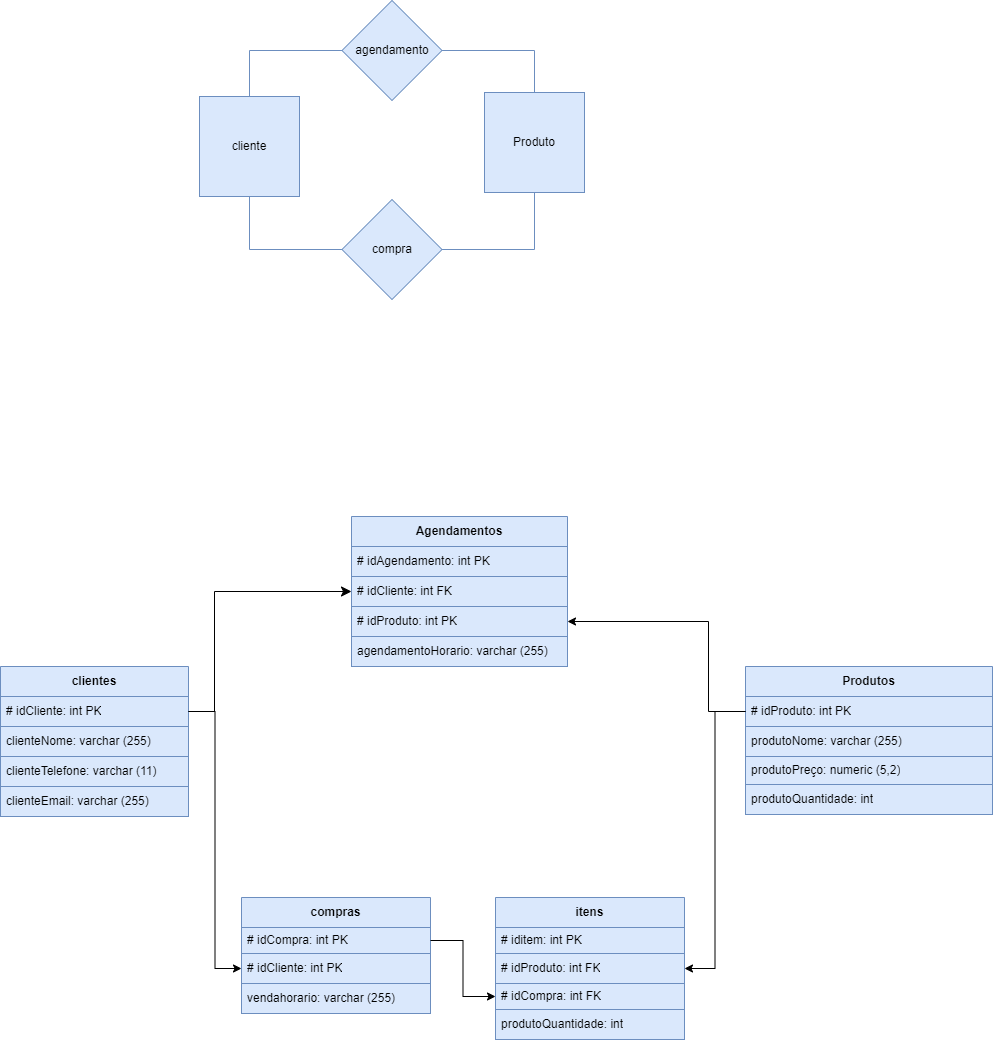

The diagram above was exported from draw.io. Its source (the exported page's mxGraphModel, read from the mxfile embedded in the PNG):
<mxGraphModel dx="1354" dy="1416" grid="0" gridSize="10" guides="1" tooltips="1" connect="1" arrows="1" fold="1" page="0" pageScale="1" pageWidth="827" pageHeight="1169" math="0" shadow="0">
  <root>
    <mxCell id="0" />
    <mxCell id="1" parent="0" />
    <mxCell id="QBaZG_J-l2-teU4-Lf3e-1" value="clientes" style="swimlane;childLayout=stackLayout;horizontal=1;startSize=30;horizontalStack=0;resizeParent=1;resizeParentMax=0;resizeLast=0;collapsible=1;marginBottom=0;whiteSpace=wrap;html=1;fillColor=#dae8fc;strokeColor=#6c8ebf;fontColor=#000000;" parent="1" vertex="1">
      <mxGeometry x="-210" y="71" width="188" height="150" as="geometry" />
    </mxCell>
    <mxCell id="QBaZG_J-l2-teU4-Lf3e-2" value="# idCliente: int PK" style="text;strokeColor=#6c8ebf;fillColor=#dae8fc;align=left;verticalAlign=middle;spacingLeft=4;spacingRight=4;overflow=hidden;points=[[0,0.5],[1,0.5]];portConstraint=eastwest;rotatable=0;whiteSpace=wrap;html=1;fontColor=#000000;" parent="QBaZG_J-l2-teU4-Lf3e-1" vertex="1">
      <mxGeometry y="30" width="188" height="30" as="geometry" />
    </mxCell>
    <mxCell id="QBaZG_J-l2-teU4-Lf3e-3" value="clienteNome: varchar (255)" style="text;strokeColor=#6c8ebf;fillColor=#dae8fc;align=left;verticalAlign=middle;spacingLeft=4;spacingRight=4;overflow=hidden;points=[[0,0.5],[1,0.5]];portConstraint=eastwest;rotatable=0;whiteSpace=wrap;html=1;fontColor=#000000;" parent="QBaZG_J-l2-teU4-Lf3e-1" vertex="1">
      <mxGeometry y="60" width="188" height="30" as="geometry" />
    </mxCell>
    <mxCell id="QBaZG_J-l2-teU4-Lf3e-4" value="clienteTelefone: varchar (11)" style="text;strokeColor=#6c8ebf;fillColor=#dae8fc;align=left;verticalAlign=middle;spacingLeft=4;spacingRight=4;overflow=hidden;points=[[0,0.5],[1,0.5]];portConstraint=eastwest;rotatable=0;whiteSpace=wrap;html=1;fontColor=#000000;" parent="QBaZG_J-l2-teU4-Lf3e-1" vertex="1">
      <mxGeometry y="90" width="188" height="30" as="geometry" />
    </mxCell>
    <mxCell id="QBaZG_J-l2-teU4-Lf3e-5" value="clienteEmail: varchar (255)" style="text;strokeColor=#6c8ebf;fillColor=#dae8fc;align=left;verticalAlign=middle;spacingLeft=4;spacingRight=4;overflow=hidden;points=[[0,0.5],[1,0.5]];portConstraint=eastwest;rotatable=0;whiteSpace=wrap;html=1;fontColor=#000000;" parent="QBaZG_J-l2-teU4-Lf3e-1" vertex="1">
      <mxGeometry y="120" width="188" height="30" as="geometry" />
    </mxCell>
    <mxCell id="QBaZG_J-l2-teU4-Lf3e-6" value="Produtos" style="swimlane;childLayout=stackLayout;horizontal=1;startSize=30;horizontalStack=0;resizeParent=1;resizeParentMax=0;resizeLast=0;collapsible=1;marginBottom=0;whiteSpace=wrap;html=1;fillColor=#dae8fc;strokeColor=#6c8ebf;fontColor=#000000;" parent="1" vertex="1">
      <mxGeometry x="535" y="71" width="247" height="148" as="geometry" />
    </mxCell>
    <mxCell id="QBaZG_J-l2-teU4-Lf3e-7" value="# idProduto: int PK" style="text;strokeColor=#6c8ebf;fillColor=#dae8fc;align=left;verticalAlign=middle;spacingLeft=4;spacingRight=4;overflow=hidden;points=[[0,0.5],[1,0.5]];portConstraint=eastwest;rotatable=0;whiteSpace=wrap;html=1;fontColor=#000000;" parent="QBaZG_J-l2-teU4-Lf3e-6" vertex="1">
      <mxGeometry y="30" width="247" height="30" as="geometry" />
    </mxCell>
    <mxCell id="QBaZG_J-l2-teU4-Lf3e-8" value="produtoNome: varchar (255)" style="text;strokeColor=#6c8ebf;fillColor=#dae8fc;align=left;verticalAlign=middle;spacingLeft=4;spacingRight=4;overflow=hidden;points=[[0,0.5],[1,0.5]];portConstraint=eastwest;rotatable=0;whiteSpace=wrap;html=1;fontColor=#000000;" parent="QBaZG_J-l2-teU4-Lf3e-6" vertex="1">
      <mxGeometry y="60" width="247" height="30" as="geometry" />
    </mxCell>
    <mxCell id="QBaZG_J-l2-teU4-Lf3e-9" value="produtoPreço: numeric (5,2)" style="text;strokeColor=#6c8ebf;fillColor=#dae8fc;align=left;verticalAlign=middle;spacingLeft=4;spacingRight=4;overflow=hidden;points=[[0,0.5],[1,0.5]];portConstraint=eastwest;rotatable=0;whiteSpace=wrap;html=1;fontColor=#000000;" parent="QBaZG_J-l2-teU4-Lf3e-6" vertex="1">
      <mxGeometry y="90" width="247" height="28" as="geometry" />
    </mxCell>
    <mxCell id="QBaZG_J-l2-teU4-Lf3e-10" value="produtoQuantidade: int" style="text;strokeColor=#6c8ebf;fillColor=#dae8fc;align=left;verticalAlign=middle;spacingLeft=4;spacingRight=4;overflow=hidden;points=[[0,0.5],[1,0.5]];portConstraint=eastwest;rotatable=0;whiteSpace=wrap;html=1;fontColor=#000000;" parent="QBaZG_J-l2-teU4-Lf3e-6" vertex="1">
      <mxGeometry y="118" width="247" height="30" as="geometry" />
    </mxCell>
    <mxCell id="QBaZG_J-l2-teU4-Lf3e-12" value="Agendamentos" style="swimlane;childLayout=stackLayout;horizontal=1;startSize=30;horizontalStack=0;resizeParent=1;resizeParentMax=0;resizeLast=0;collapsible=1;marginBottom=0;whiteSpace=wrap;html=1;fillColor=#dae8fc;strokeColor=#6c8ebf;fontColor=#000000;" parent="1" vertex="1">
      <mxGeometry x="141" y="-79" width="216" height="150" as="geometry" />
    </mxCell>
    <mxCell id="QBaZG_J-l2-teU4-Lf3e-13" value="# idAgendamento: int PK" style="text;strokeColor=#6c8ebf;fillColor=#dae8fc;align=left;verticalAlign=middle;spacingLeft=4;spacingRight=4;overflow=hidden;points=[[0,0.5],[1,0.5]];portConstraint=eastwest;rotatable=0;whiteSpace=wrap;html=1;fontStyle=0;fontColor=#000000;" parent="QBaZG_J-l2-teU4-Lf3e-12" vertex="1">
      <mxGeometry y="30" width="216" height="30" as="geometry" />
    </mxCell>
    <mxCell id="QBaZG_J-l2-teU4-Lf3e-24" value="# idCliente: int FK" style="text;strokeColor=#6c8ebf;fillColor=#dae8fc;align=left;verticalAlign=middle;spacingLeft=4;spacingRight=4;overflow=hidden;points=[[0,0.5],[1,0.5]];portConstraint=eastwest;rotatable=0;whiteSpace=wrap;html=1;fontColor=#000000;" parent="QBaZG_J-l2-teU4-Lf3e-12" vertex="1">
      <mxGeometry y="60" width="216" height="30" as="geometry" />
    </mxCell>
    <mxCell id="11hjqRhTf8aQkmlJ-CIh-12" value="# idProduto: int PK" style="text;strokeColor=#6c8ebf;fillColor=#dae8fc;align=left;verticalAlign=middle;spacingLeft=4;spacingRight=4;overflow=hidden;points=[[0,0.5],[1,0.5]];portConstraint=eastwest;rotatable=0;whiteSpace=wrap;html=1;fontColor=#000000;" parent="QBaZG_J-l2-teU4-Lf3e-12" vertex="1">
      <mxGeometry y="90" width="216" height="30" as="geometry" />
    </mxCell>
    <mxCell id="QBaZG_J-l2-teU4-Lf3e-16" value="agendamentoHorario: varchar (255)" style="text;strokeColor=#6c8ebf;fillColor=#dae8fc;align=left;verticalAlign=middle;spacingLeft=4;spacingRight=4;overflow=hidden;points=[[0,0.5],[1,0.5]];portConstraint=eastwest;rotatable=0;whiteSpace=wrap;html=1;fontColor=#000000;" parent="QBaZG_J-l2-teU4-Lf3e-12" vertex="1">
      <mxGeometry y="120" width="216" height="30" as="geometry" />
    </mxCell>
    <mxCell id="QBaZG_J-l2-teU4-Lf3e-19" value="compras" style="swimlane;childLayout=stackLayout;horizontal=1;startSize=30;horizontalStack=0;resizeParent=1;resizeParentMax=0;resizeLast=0;collapsible=1;marginBottom=0;whiteSpace=wrap;html=1;fillColor=#dae8fc;strokeColor=#6c8ebf;fontColor=#000000;" parent="1" vertex="1">
      <mxGeometry x="31" y="302" width="189" height="116" as="geometry" />
    </mxCell>
    <mxCell id="11hjqRhTf8aQkmlJ-CIh-16" value="# idCompra: int PK" style="text;strokeColor=#6c8ebf;fillColor=#dae8fc;align=left;verticalAlign=middle;spacingLeft=4;spacingRight=4;overflow=hidden;points=[[0,0.5],[1,0.5]];portConstraint=eastwest;rotatable=0;whiteSpace=wrap;html=1;fontColor=#000000;" parent="QBaZG_J-l2-teU4-Lf3e-19" vertex="1">
      <mxGeometry y="30" width="189" height="26" as="geometry" />
    </mxCell>
    <mxCell id="11hjqRhTf8aQkmlJ-CIh-17" value="# idCliente: int PK" style="text;strokeColor=#6c8ebf;fillColor=#dae8fc;align=left;verticalAlign=middle;spacingLeft=4;spacingRight=4;overflow=hidden;points=[[0,0.5],[1,0.5]];portConstraint=eastwest;rotatable=0;whiteSpace=wrap;html=1;fontColor=#000000;" parent="QBaZG_J-l2-teU4-Lf3e-19" vertex="1">
      <mxGeometry y="56" width="189" height="30" as="geometry" />
    </mxCell>
    <mxCell id="QBaZG_J-l2-teU4-Lf3e-23" value="vendahorario: varchar (255)" style="text;strokeColor=#6c8ebf;fillColor=#dae8fc;align=left;verticalAlign=middle;spacingLeft=4;spacingRight=4;overflow=hidden;points=[[0,0.5],[1,0.5]];portConstraint=eastwest;rotatable=0;whiteSpace=wrap;html=1;fontColor=#000000;" parent="QBaZG_J-l2-teU4-Lf3e-19" vertex="1">
      <mxGeometry y="86" width="189" height="30" as="geometry" />
    </mxCell>
    <mxCell id="11hjqRhTf8aQkmlJ-CIh-3" style="edgeStyle=orthogonalEdgeStyle;rounded=0;orthogonalLoop=1;jettySize=auto;html=1;fontSize=12;startSize=8;endSize=8;endArrow=classic;endFill=1;fillColor=#dae8fc;strokeColor=#000000;fontColor=#000000;" parent="1" source="QBaZG_J-l2-teU4-Lf3e-2" target="QBaZG_J-l2-teU4-Lf3e-24" edge="1">
      <mxGeometry relative="1" as="geometry">
        <Array as="points">
          <mxPoint x="4" y="116" />
          <mxPoint x="4" y="-4" />
        </Array>
      </mxGeometry>
    </mxCell>
    <mxCell id="11hjqRhTf8aQkmlJ-CIh-20" value="itens" style="swimlane;childLayout=stackLayout;horizontal=1;startSize=30;horizontalStack=0;resizeParent=1;resizeParentMax=0;resizeLast=0;collapsible=1;marginBottom=0;whiteSpace=wrap;html=1;fillColor=#dae8fc;strokeColor=#6c8ebf;fontColor=#000000;" parent="1" vertex="1">
      <mxGeometry x="285" y="302" width="189" height="142" as="geometry" />
    </mxCell>
    <mxCell id="11hjqRhTf8aQkmlJ-CIh-21" value="# iditem: int PK" style="text;strokeColor=#6c8ebf;fillColor=#dae8fc;align=left;verticalAlign=middle;spacingLeft=4;spacingRight=4;overflow=hidden;points=[[0,0.5],[1,0.5]];portConstraint=eastwest;rotatable=0;whiteSpace=wrap;html=1;fontColor=#000000;" parent="11hjqRhTf8aQkmlJ-CIh-20" vertex="1">
      <mxGeometry y="30" width="189" height="26" as="geometry" />
    </mxCell>
    <mxCell id="ijF5zynV8k9rDJFsS3IH-41" value="# idProduto: int FK" style="text;strokeColor=#6c8ebf;fillColor=#dae8fc;align=left;verticalAlign=middle;spacingLeft=4;spacingRight=4;overflow=hidden;points=[[0,0.5],[1,0.5]];portConstraint=eastwest;rotatable=0;whiteSpace=wrap;html=1;fontColor=#000000;" parent="11hjqRhTf8aQkmlJ-CIh-20" vertex="1">
      <mxGeometry y="56" width="189" height="30" as="geometry" />
    </mxCell>
    <mxCell id="Feb5fiATUR6fBHTF9fNx-1" value="# idCompra: int FK" style="text;strokeColor=#6c8ebf;fillColor=#dae8fc;align=left;verticalAlign=middle;spacingLeft=4;spacingRight=4;overflow=hidden;points=[[0,0.5],[1,0.5]];portConstraint=eastwest;rotatable=0;whiteSpace=wrap;html=1;fontColor=#000000;" parent="11hjqRhTf8aQkmlJ-CIh-20" vertex="1">
      <mxGeometry y="86" width="189" height="26" as="geometry" />
    </mxCell>
    <mxCell id="11hjqRhTf8aQkmlJ-CIh-26" value="produtoQuantidade: int" style="text;strokeColor=#6c8ebf;fillColor=#dae8fc;align=left;verticalAlign=middle;spacingLeft=4;spacingRight=4;overflow=hidden;points=[[0,0.5],[1,0.5]];portConstraint=eastwest;rotatable=0;whiteSpace=wrap;html=1;fontColor=#000000;" parent="11hjqRhTf8aQkmlJ-CIh-20" vertex="1">
      <mxGeometry y="112" width="189" height="30" as="geometry" />
    </mxCell>
    <mxCell id="ijF5zynV8k9rDJFsS3IH-4" value="cliente" style="whiteSpace=wrap;html=1;aspect=fixed;fillColor=#dae8fc;strokeColor=#6c8ebf;fontColor=#000000;" parent="1" vertex="1">
      <mxGeometry x="-11" y="-499" width="100" height="100" as="geometry" />
    </mxCell>
    <mxCell id="ijF5zynV8k9rDJFsS3IH-32" style="edgeStyle=orthogonalEdgeStyle;rounded=0;orthogonalLoop=1;jettySize=auto;html=1;entryX=0.5;entryY=0;entryDx=0;entryDy=0;endArrow=none;endFill=0;fillColor=#dae8fc;strokeColor=#6c8ebf;fontColor=#000000;" parent="1" source="ijF5zynV8k9rDJFsS3IH-11" target="ijF5zynV8k9rDJFsS3IH-4" edge="1">
      <mxGeometry relative="1" as="geometry" />
    </mxCell>
    <mxCell id="oD7xA3odhYwZqaY8plzH-1" style="edgeStyle=orthogonalEdgeStyle;rounded=0;orthogonalLoop=1;jettySize=auto;html=1;entryX=0.5;entryY=0;entryDx=0;entryDy=0;endArrow=none;endFill=0;fillColor=#dae8fc;strokeColor=#6c8ebf;fontColor=#000000;" parent="1" source="ijF5zynV8k9rDJFsS3IH-11" target="ijF5zynV8k9rDJFsS3IH-28" edge="1">
      <mxGeometry relative="1" as="geometry" />
    </mxCell>
    <mxCell id="ijF5zynV8k9rDJFsS3IH-11" value="agendamento" style="rhombus;whiteSpace=wrap;html=1;fillColor=#dae8fc;strokeColor=#6c8ebf;fontColor=#000000;" parent="1" vertex="1">
      <mxGeometry x="131.5" y="-595" width="100" height="100" as="geometry" />
    </mxCell>
    <mxCell id="ijF5zynV8k9rDJFsS3IH-35" style="edgeStyle=orthogonalEdgeStyle;rounded=0;orthogonalLoop=1;jettySize=auto;html=1;endArrow=none;endFill=0;fillColor=#dae8fc;strokeColor=#6c8ebf;fontColor=#000000;" parent="1" source="ijF5zynV8k9rDJFsS3IH-25" target="ijF5zynV8k9rDJFsS3IH-4" edge="1">
      <mxGeometry relative="1" as="geometry" />
    </mxCell>
    <mxCell id="ijF5zynV8k9rDJFsS3IH-37" style="edgeStyle=orthogonalEdgeStyle;rounded=0;orthogonalLoop=1;jettySize=auto;html=1;endArrow=none;endFill=0;fillColor=#dae8fc;strokeColor=#6c8ebf;fontColor=#000000;" parent="1" source="ijF5zynV8k9rDJFsS3IH-25" target="ijF5zynV8k9rDJFsS3IH-28" edge="1">
      <mxGeometry relative="1" as="geometry" />
    </mxCell>
    <mxCell id="ijF5zynV8k9rDJFsS3IH-25" value="compra" style="rhombus;whiteSpace=wrap;html=1;fillColor=#dae8fc;strokeColor=#6c8ebf;fontColor=#000000;" parent="1" vertex="1">
      <mxGeometry x="131.5" y="-396" width="100" height="100" as="geometry" />
    </mxCell>
    <mxCell id="ijF5zynV8k9rDJFsS3IH-28" value="Produto" style="whiteSpace=wrap;html=1;aspect=fixed;fillColor=#dae8fc;strokeColor=#6c8ebf;fontColor=#000000;" parent="1" vertex="1">
      <mxGeometry x="274" y="-503" width="100" height="100" as="geometry" />
    </mxCell>
    <mxCell id="ijF5zynV8k9rDJFsS3IH-39" style="edgeStyle=orthogonalEdgeStyle;rounded=0;orthogonalLoop=1;jettySize=auto;html=1;entryX=0;entryY=0.5;entryDx=0;entryDy=0;fontColor=#000000;strokeColor=#000000;" parent="1" source="QBaZG_J-l2-teU4-Lf3e-2" target="11hjqRhTf8aQkmlJ-CIh-17" edge="1">
      <mxGeometry relative="1" as="geometry" />
    </mxCell>
    <mxCell id="Feb5fiATUR6fBHTF9fNx-2" style="edgeStyle=orthogonalEdgeStyle;rounded=0;orthogonalLoop=1;jettySize=auto;html=1;fontColor=#000000;strokeColor=#000000;" parent="1" source="11hjqRhTf8aQkmlJ-CIh-16" target="Feb5fiATUR6fBHTF9fNx-1" edge="1">
      <mxGeometry relative="1" as="geometry" />
    </mxCell>
    <mxCell id="-kefAg6vtPuYwi4rYARG-1" style="edgeStyle=orthogonalEdgeStyle;rounded=0;orthogonalLoop=1;jettySize=auto;html=1;entryX=1;entryY=0.5;entryDx=0;entryDy=0;fontColor=#000000;strokeColor=#000000;" parent="1" source="QBaZG_J-l2-teU4-Lf3e-7" target="11hjqRhTf8aQkmlJ-CIh-12" edge="1">
      <mxGeometry relative="1" as="geometry">
        <Array as="points">
          <mxPoint x="498" y="116" />
          <mxPoint x="498" y="26" />
        </Array>
      </mxGeometry>
    </mxCell>
    <mxCell id="-kefAg6vtPuYwi4rYARG-2" style="edgeStyle=orthogonalEdgeStyle;rounded=0;orthogonalLoop=1;jettySize=auto;html=1;entryX=1;entryY=0.5;entryDx=0;entryDy=0;fontColor=#000000;strokeColor=#000000;" parent="1" source="QBaZG_J-l2-teU4-Lf3e-7" target="11hjqRhTf8aQkmlJ-CIh-20" edge="1">
      <mxGeometry relative="1" as="geometry" />
    </mxCell>
  </root>
</mxGraphModel>